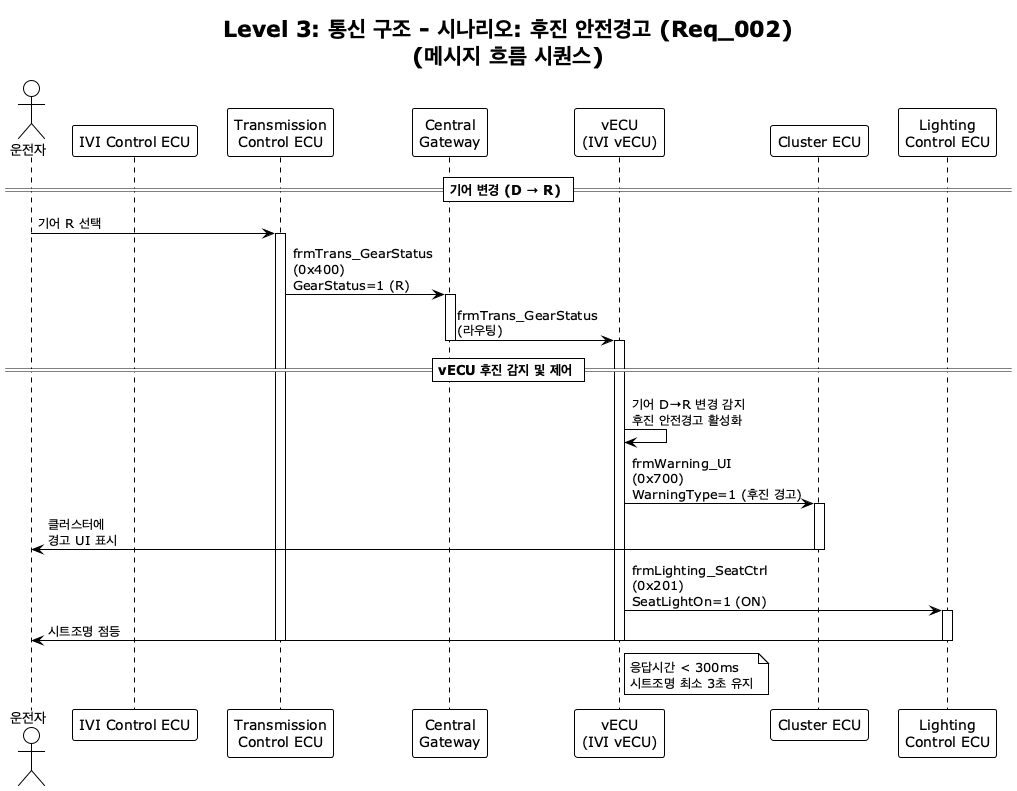

The diagram above was rendered by PlantUML. Its source (embedded in the PNG):
@startuml Level3_Communication_Flow
!theme plain

title Level 3: 통신 구조 - 시나리오: 후진 안전경고 (Req_002)\n(메시지 흐름 시퀀스)

actor "운전자" as Driver
participant "IVI Control ECU" as IVI
participant "Transmission\nControl ECU" as Trans
participant "Central\nGateway" as GW
participant "vECU\n(IVI vECU)" as vECU
participant "Cluster ECU" as Cluster
participant "Lighting\nControl ECU" as Light

== 기어 변경 (D → R) ==

Driver -> Trans : 기어 R 선택
activate Trans
Trans -> GW : frmTrans_GearStatus\n(0x400)\nGearStatus=1 (R)
activate GW
GW -> vECU : frmTrans_GearStatus\n(라우팅)
deactivate GW
activate vECU

== vECU 후진 감지 및 제어 ==

vECU -> vECU : 기어 D→R 변경 감지\n후진 안전경고 활성화
vECU -> Cluster : frmWarning_UI\n(0x700)\nWarningType=1 (후진 경고)
activate Cluster
Cluster -> Driver : 클러스터에\n경고 UI 표시
deactivate Cluster

vECU -> Light : frmLighting_SeatCtrl\n(0x201)\nSeatLightOn=1 (ON)
activate Light
Light -> Driver : 시트조명 점등
deactivate Light

note right of vECU
  응답시간 < 300ms
  시트조명 최소 3초 유지
end note

deactivate vECU
deactivate Trans

@enduml